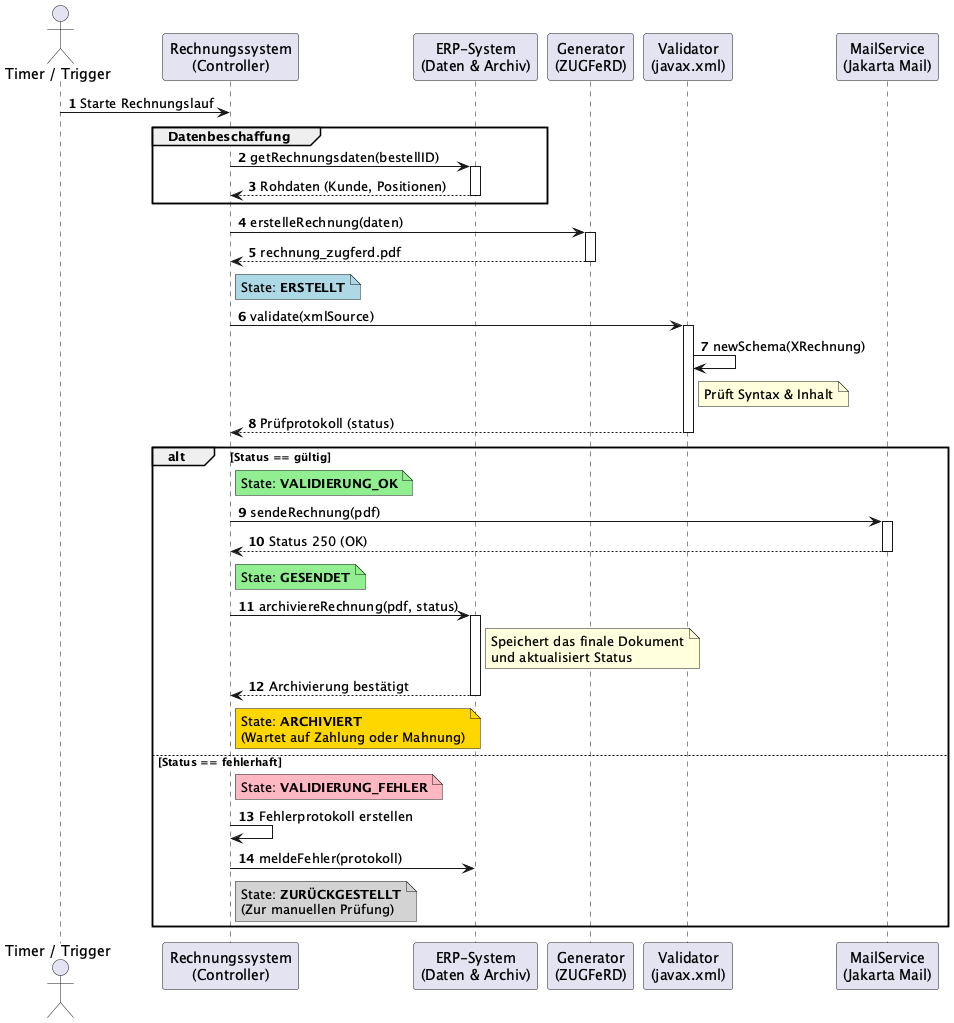

The diagram above was rendered by PlantUML. Its source (embedded in the PNG):
@startuml
autonumber

actor "Timer / Trigger" as Trigger
participant "Rechnungssystem\n(Controller)" as RS
participant "ERP-System\n(Daten & Archiv)" as ERP
participant "Generator\n(ZUGFeRD)" as Gen
participant "Validator\n(javax.xml)" as Val
participant "MailService\n(Jakarta Mail)" as Mail

' Start: Auslöser für den Batch-Lauf oder Event
Trigger -> RS: Starte Rechnungslauf

' Schritt 1: Daten abholen
group Datenbeschaffung
    RS -> ERP: getRechnungsdaten(bestellID)
    activate ERP
    ERP --> RS: Rohdaten (Kunde, Positionen)
    deactivate ERP
end group

' Schritt 2: Erstellung (Intern)
RS -> Gen: erstelleRechnung(daten)
activate Gen
Gen --> RS: rechnung_zugferd.pdf
deactivate Gen

note right of RS #LightBlue
  State: **ERSTELLT**
end note

' Schritt 3: Validierung (Intern)
RS -> Val: validate(xmlSource)
activate Val
Val -> Val: newSchema(XRechnung)
note right of Val: Prüft Syntax & Inhalt
Val --> RS: Prüfprotokoll (status)
deactivate Val

' Schritt 4: Entscheidung & Abschluss
alt Status == gültig
    
    note right of RS #LightGreen
      State: **VALIDIERUNG_OK**
    end note

    ' A: Versand
    RS -> Mail: sendeRechnung(pdf)
    activate Mail
    Mail --> RS: Status 250 (OK)
    deactivate Mail
    
    note right of RS #LightGreen
      State: **GESENDET**
    end note
    
    ' B: Archivierung im ERP
    RS -> ERP: archiviereRechnung(pdf, status)
    activate ERP
    note right of ERP: Speichert das finale Dokument\nund aktualisiert Status
    ERP --> RS: Archivierung bestätigt
    deactivate ERP

    note right of RS #Gold
      State: **ARCHIVIERT**
      (Wartet auf Zahlung oder Mahnung)
    end note

else Status == fehlerhaft
    
    note right of RS #LightPink
      State: **VALIDIERUNG_FEHLER**
    end note

    RS -> RS: Fehlerprotokoll erstellen
    RS -> ERP: meldeFehler(protokoll)
    
    note right of RS #LightGray
      State: **ZURÜCKGESTELLT**
      (Zur manuellen Prüfung)
    end note
end

@enduml